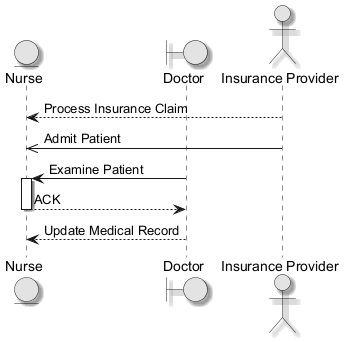

The diagram above was rendered by PlantUML. Its source (embedded in the PNG):
@startuml
skinparam monochrome true
skinparam shadowing true
entity "Nurse" as N
boundary "Doctor" as D
actor "Insurance Provider" as IP
IP --> N : Process Insurance Claim
IP ->> N : Admit Patient
D -> N : Examine Patient
activate N
N --> D : ACK
deactivate N
D --> N : Update Medical Record
@enduml